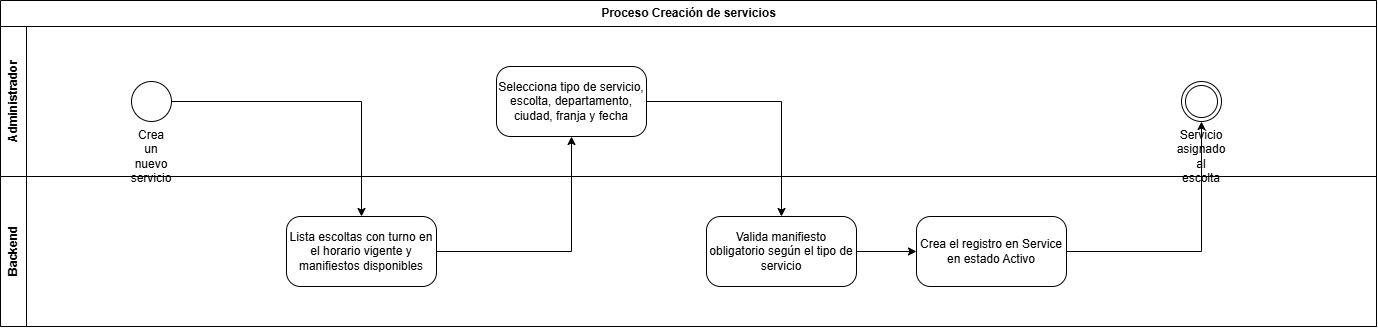

The diagram above was exported from draw.io. Its source (the exported page's mxGraphModel, read from the mxfile embedded in the PNG):
<mxGraphModel dx="1653" dy="749" grid="1" gridSize="10" guides="1" tooltips="1" connect="1" arrows="1" fold="1" page="1" pageScale="1" pageWidth="1920" pageHeight="700" math="0" shadow="0">
  <root>
    <mxCell id="0" />
    <mxCell id="1" parent="0" />
    <mxCell id="pool" parent="1" style="swimlane;html=1;horizontal=1;startSize=26;childLayout=stackLayout;horizontalStack=0;resizeParent=1;collapsible=0;" value="Proceso Creación de servicios" vertex="1">
      <mxGeometry height="326" width="1376" x="40" y="40" as="geometry" />
    </mxCell>
    <mxCell id="lane0" parent="pool" style="swimlane;html=1;horizontal=0;startSize=26;collapsible=0;" value="Administrador" vertex="1">
      <mxGeometry height="150" width="1376" y="26" as="geometry" />
    </mxCell>
    <mxCell id="n0" parent="lane0" style="ellipse;html=1;whiteSpace=wrap;verticalLabelPosition=bottom;verticalAlign=top;" value="Crea un nuevo servicio" vertex="1">
      <mxGeometry height="40" width="40" x="131" y="55" as="geometry" />
    </mxCell>
    <mxCell id="n2" parent="lane0" style="rounded=1;whiteSpace=wrap;html=1;arcSize=20;" value="Selecciona tipo de servicio, escolta, departamento, ciudad, franja y fecha" vertex="1">
      <mxGeometry height="70" width="150" x="496" y="40" as="geometry" />
    </mxCell>
    <mxCell id="n5" parent="lane0" style="ellipse;shape=doubleEllipse;html=1;whiteSpace=wrap;verticalLabelPosition=bottom;verticalAlign=top;" value="Servicio asignado al escolta" vertex="1">
      <mxGeometry height="40" width="40" x="1181" y="55" as="geometry" />
    </mxCell>
    <mxCell id="lane1" parent="pool" style="swimlane;html=1;horizontal=0;startSize=26;collapsible=0;" value="Backend" vertex="1">
      <mxGeometry height="150" width="1376" y="176" as="geometry" />
    </mxCell>
    <mxCell id="n1" parent="lane1" style="rounded=1;whiteSpace=wrap;html=1;arcSize=20;" value="Lista escoltas con turno en el horario vigente y manifiestos disponibles" vertex="1">
      <mxGeometry height="70" width="150" x="286" y="40" as="geometry" />
    </mxCell>
    <mxCell id="n3" parent="lane1" style="rounded=1;whiteSpace=wrap;html=1;arcSize=20;" value="Valida manifiesto obligatorio según el tipo de servicio" vertex="1">
      <mxGeometry height="70" width="150" x="706" y="40" as="geometry" />
    </mxCell>
    <mxCell id="n4" parent="lane1" style="rounded=1;whiteSpace=wrap;html=1;arcSize=20;" value="Crea el registro en Service en estado Activo" vertex="1">
      <mxGeometry height="70" width="150" x="916" y="40" as="geometry" />
    </mxCell>
    <mxCell id="e0" edge="1" parent="1" source="n0" style="edgeStyle=orthogonalEdgeStyle;rounded=0;html=1;" target="n1">
      <mxGeometry relative="1" as="geometry" />
    </mxCell>
    <mxCell id="e1" edge="1" parent="1" source="n1" style="edgeStyle=orthogonalEdgeStyle;rounded=0;html=1;" target="n2">
      <mxGeometry relative="1" as="geometry" />
    </mxCell>
    <mxCell id="e2" edge="1" parent="1" source="n2" style="edgeStyle=orthogonalEdgeStyle;rounded=0;html=1;" target="n3">
      <mxGeometry relative="1" as="geometry" />
    </mxCell>
    <mxCell id="e3" edge="1" parent="1" source="n3" style="edgeStyle=orthogonalEdgeStyle;rounded=0;html=1;" target="n4">
      <mxGeometry relative="1" as="geometry" />
    </mxCell>
    <mxCell id="e4" edge="1" parent="1" source="n4" style="edgeStyle=orthogonalEdgeStyle;rounded=0;html=1;" target="n5">
      <mxGeometry relative="1" as="geometry" />
    </mxCell>
  </root>
</mxGraphModel>